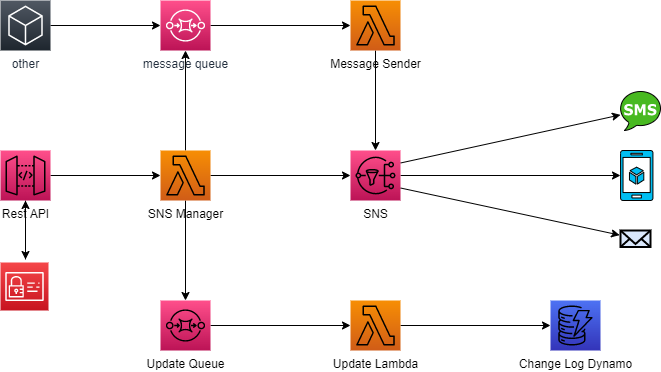

The diagram above was exported from draw.io. Its source (the exported page's mxGraphModel, read from the mxfile embedded in the PNG):
<mxGraphModel dx="1038" dy="547" grid="1" gridSize="10" guides="1" tooltips="1" connect="1" arrows="1" fold="1" page="1" pageScale="1" pageWidth="850" pageHeight="1100" background="#FFFFFF" math="0" shadow="0">
  <root>
    <mxCell id="0" />
    <mxCell id="1" parent="0" />
    <mxCell id="AJU-VuBhkyA_bXJS9BF7-11" style="edgeStyle=none;rounded=0;orthogonalLoop=1;jettySize=auto;html=1;exitX=0.5;exitY=1;exitDx=0;exitDy=0;exitPerimeter=0;entryX=0.5;entryY=0;entryDx=0;entryDy=0;entryPerimeter=0;fontColor=#000000;strokeColor=#000000;" edge="1" parent="1" source="L7IzVWPGPNEF3yvl5NZW-1" target="L7IzVWPGPNEF3yvl5NZW-2">
      <mxGeometry relative="1" as="geometry" />
    </mxCell>
    <mxCell id="L7IzVWPGPNEF3yvl5NZW-1" value="Message Sender" style="sketch=0;points=[[0,0,0],[0.25,0,0],[0.5,0,0],[0.75,0,0],[1,0,0],[0,1,0],[0.25,1,0],[0.5,1,0],[0.75,1,0],[1,1,0],[0,0.25,0],[0,0.5,0],[0,0.75,0],[1,0.25,0],[1,0.5,0],[1,0.75,0]];outlineConnect=0;fontColor=#000000;gradientColor=#F78E04;gradientDirection=north;fillColor=#D05C17;strokeColor=#000000;dashed=0;verticalLabelPosition=bottom;verticalAlign=top;align=center;html=1;fontSize=12;fontStyle=0;aspect=fixed;shape=mxgraph.aws4.resourceIcon;resIcon=mxgraph.aws4.lambda;" parent="1" vertex="1">
      <mxGeometry x="390" y="210" width="50" height="50" as="geometry" />
    </mxCell>
    <mxCell id="L7IzVWPGPNEF3yvl5NZW-7" style="edgeStyle=orthogonalEdgeStyle;rounded=0;orthogonalLoop=1;jettySize=auto;html=1;exitX=1;exitY=0.5;exitDx=0;exitDy=0;exitPerimeter=0;strokeColor=#000000;fontColor=#000000;" parent="1" source="L7IzVWPGPNEF3yvl5NZW-2" target="L7IzVWPGPNEF3yvl5NZW-6" edge="1">
      <mxGeometry relative="1" as="geometry" />
    </mxCell>
    <mxCell id="L7IzVWPGPNEF3yvl5NZW-10" style="rounded=0;orthogonalLoop=1;jettySize=auto;html=1;exitX=1;exitY=0.75;exitDx=0;exitDy=0;exitPerimeter=0;entryX=-0.027;entryY=0.279;entryDx=0;entryDy=0;entryPerimeter=0;strokeColor=#000000;fontColor=#000000;" parent="1" source="L7IzVWPGPNEF3yvl5NZW-2" target="L7IzVWPGPNEF3yvl5NZW-8" edge="1">
      <mxGeometry relative="1" as="geometry">
        <mxPoint x="535" y="320" as="targetPoint" />
      </mxGeometry>
    </mxCell>
    <mxCell id="L7IzVWPGPNEF3yvl5NZW-23" style="edgeStyle=none;rounded=0;orthogonalLoop=1;jettySize=auto;html=1;exitX=1;exitY=0.25;exitDx=0;exitDy=0;exitPerimeter=0;strokeColor=#000000;fontColor=#000000;" parent="1" source="L7IzVWPGPNEF3yvl5NZW-2" target="L7IzVWPGPNEF3yvl5NZW-22" edge="1">
      <mxGeometry relative="1" as="geometry" />
    </mxCell>
    <mxCell id="L7IzVWPGPNEF3yvl5NZW-2" value="SNS" style="sketch=0;points=[[0,0,0],[0.25,0,0],[0.5,0,0],[0.75,0,0],[1,0,0],[0,1,0],[0.25,1,0],[0.5,1,0],[0.75,1,0],[1,1,0],[0,0.25,0],[0,0.5,0],[0,0.75,0],[1,0.25,0],[1,0.5,0],[1,0.75,0]];outlineConnect=0;fontColor=#000000;gradientColor=#FF4F8B;gradientDirection=north;fillColor=#BC1356;strokeColor=#000000;dashed=0;verticalLabelPosition=bottom;verticalAlign=top;align=center;html=1;fontSize=12;fontStyle=0;aspect=fixed;shape=mxgraph.aws4.resourceIcon;resIcon=mxgraph.aws4.sns;" parent="1" vertex="1">
      <mxGeometry x="390" y="360" width="50" height="50" as="geometry" />
    </mxCell>
    <mxCell id="L7IzVWPGPNEF3yvl5NZW-6" value="" style="verticalLabelPosition=bottom;html=1;verticalAlign=top;align=center;strokeColor=#000000;fillColor=#00BEF2;shape=mxgraph.azure.mobile_services;pointerEvents=1;fontColor=#000000;" parent="1" vertex="1">
      <mxGeometry x="660" y="360" width="32.5" height="50" as="geometry" />
    </mxCell>
    <mxCell id="L7IzVWPGPNEF3yvl5NZW-8" value="" style="html=1;verticalLabelPosition=bottom;align=center;labelBackgroundColor=#ffffff;verticalAlign=top;strokeWidth=2;strokeColor=#000000;shadow=0;dashed=0;shape=mxgraph.ios7.icons.mail;fillColor=#dae8fc;fontColor=#000000;" parent="1" vertex="1">
      <mxGeometry x="660" y="440" width="30" height="16.5" as="geometry" />
    </mxCell>
    <mxCell id="AJU-VuBhkyA_bXJS9BF7-9" style="edgeStyle=orthogonalEdgeStyle;rounded=0;orthogonalLoop=1;jettySize=auto;html=1;exitX=1;exitY=0.5;exitDx=0;exitDy=0;exitPerimeter=0;entryX=0;entryY=0.5;entryDx=0;entryDy=0;entryPerimeter=0;fontColor=#000000;strokeColor=#000000;" edge="1" parent="1" source="L7IzVWPGPNEF3yvl5NZW-11" target="L7IzVWPGPNEF3yvl5NZW-12">
      <mxGeometry relative="1" as="geometry" />
    </mxCell>
    <mxCell id="L7IzVWPGPNEF3yvl5NZW-11" value="Update Queue" style="sketch=0;points=[[0,0,0],[0.25,0,0],[0.5,0,0],[0.75,0,0],[1,0,0],[0,1,0],[0.25,1,0],[0.5,1,0],[0.75,1,0],[1,1,0],[0,0.25,0],[0,0.5,0],[0,0.75,0],[1,0.25,0],[1,0.5,0],[1,0.75,0]];outlineConnect=0;fontColor=#000000;gradientColor=#FF4F8B;gradientDirection=north;fillColor=#BC1356;strokeColor=#000000;dashed=0;verticalLabelPosition=bottom;verticalAlign=top;align=center;html=1;fontSize=12;fontStyle=0;aspect=fixed;shape=mxgraph.aws4.resourceIcon;resIcon=mxgraph.aws4.sqs;" parent="1" vertex="1">
      <mxGeometry x="200" y="510" width="50" height="50" as="geometry" />
    </mxCell>
    <mxCell id="L7IzVWPGPNEF3yvl5NZW-16" style="edgeStyle=none;rounded=0;orthogonalLoop=1;jettySize=auto;html=1;exitX=1;exitY=0.5;exitDx=0;exitDy=0;exitPerimeter=0;entryX=0;entryY=0.5;entryDx=0;entryDy=0;entryPerimeter=0;strokeColor=#000000;fontColor=#000000;" parent="1" source="L7IzVWPGPNEF3yvl5NZW-12" target="L7IzVWPGPNEF3yvl5NZW-15" edge="1">
      <mxGeometry relative="1" as="geometry" />
    </mxCell>
    <mxCell id="L7IzVWPGPNEF3yvl5NZW-12" value="Update Lambda" style="sketch=0;points=[[0,0,0],[0.25,0,0],[0.5,0,0],[0.75,0,0],[1,0,0],[0,1,0],[0.25,1,0],[0.5,1,0],[0.75,1,0],[1,1,0],[0,0.25,0],[0,0.5,0],[0,0.75,0],[1,0.25,0],[1,0.5,0],[1,0.75,0]];outlineConnect=0;fontColor=#000000;gradientColor=#F78E04;gradientDirection=north;fillColor=#D05C17;strokeColor=#000000;dashed=0;verticalLabelPosition=bottom;verticalAlign=top;align=center;html=1;fontSize=12;fontStyle=0;aspect=fixed;shape=mxgraph.aws4.resourceIcon;resIcon=mxgraph.aws4.lambda;" parent="1" vertex="1">
      <mxGeometry x="390" y="510" width="50" height="50" as="geometry" />
    </mxCell>
    <mxCell id="L7IzVWPGPNEF3yvl5NZW-15" value="Change Log Dynamo" style="sketch=0;points=[[0,0,0],[0.25,0,0],[0.5,0,0],[0.75,0,0],[1,0,0],[0,1,0],[0.25,1,0],[0.5,1,0],[0.75,1,0],[1,1,0],[0,0.25,0],[0,0.5,0],[0,0.75,0],[1,0.25,0],[1,0.5,0],[1,0.75,0]];outlineConnect=0;fontColor=#000000;gradientColor=#4D72F3;gradientDirection=north;fillColor=#3334B9;strokeColor=#000000;dashed=0;verticalLabelPosition=bottom;verticalAlign=top;align=center;html=1;fontSize=12;fontStyle=0;aspect=fixed;shape=mxgraph.aws4.resourceIcon;resIcon=mxgraph.aws4.dynamodb;" parent="1" vertex="1">
      <mxGeometry x="590" y="510" width="50" height="50" as="geometry" />
    </mxCell>
    <mxCell id="AJU-VuBhkyA_bXJS9BF7-7" style="edgeStyle=orthogonalEdgeStyle;rounded=0;orthogonalLoop=1;jettySize=auto;html=1;entryX=0;entryY=0.5;entryDx=0;entryDy=0;entryPerimeter=0;fontColor=#000000;strokeColor=#000000;" edge="1" parent="1" source="L7IzVWPGPNEF3yvl5NZW-18" target="L7IzVWPGPNEF3yvl5NZW-28">
      <mxGeometry relative="1" as="geometry" />
    </mxCell>
    <mxCell id="AJU-VuBhkyA_bXJS9BF7-15" style="edgeStyle=none;rounded=0;orthogonalLoop=1;jettySize=auto;html=1;fontColor=#000000;strokeColor=#000000;" edge="1" parent="1" source="L7IzVWPGPNEF3yvl5NZW-18">
      <mxGeometry relative="1" as="geometry">
        <mxPoint x="65" y="469" as="targetPoint" />
      </mxGeometry>
    </mxCell>
    <mxCell id="L7IzVWPGPNEF3yvl5NZW-18" value="Rest API" style="sketch=0;points=[[0,0,0],[0.25,0,0],[0.5,0,0],[0.75,0,0],[1,0,0],[0,1,0],[0.25,1,0],[0.5,1,0],[0.75,1,0],[1,1,0],[0,0.25,0],[0,0.5,0],[0,0.75,0],[1,0.25,0],[1,0.5,0],[1,0.75,0]];outlineConnect=0;fontColor=#000000;gradientColor=#FF4F8B;gradientDirection=north;fillColor=#BC1356;strokeColor=#000000;dashed=0;verticalLabelPosition=bottom;verticalAlign=top;align=center;html=1;fontSize=12;fontStyle=0;aspect=fixed;shape=mxgraph.aws4.resourceIcon;resIcon=mxgraph.aws4.api_gateway;" parent="1" vertex="1">
      <mxGeometry x="40" y="360" width="50" height="50" as="geometry" />
    </mxCell>
    <mxCell id="L7IzVWPGPNEF3yvl5NZW-22" value="" style="dashed=0;outlineConnect=0;html=1;align=center;labelPosition=center;verticalLabelPosition=bottom;verticalAlign=top;shape=mxgraph.weblogos.sms;fillColor=#48B921;strokeColor=#000000;fontColor=#000000;" parent="1" vertex="1">
      <mxGeometry x="660" y="300" width="40" height="40" as="geometry" />
    </mxCell>
    <mxCell id="L7IzVWPGPNEF3yvl5NZW-32" style="edgeStyle=none;rounded=0;orthogonalLoop=1;jettySize=auto;html=1;exitX=1;exitY=0.5;exitDx=0;exitDy=0;exitPerimeter=0;entryX=0;entryY=0.5;entryDx=0;entryDy=0;entryPerimeter=0;strokeColor=#000000;fontColor=#000000;" parent="1" source="L7IzVWPGPNEF3yvl5NZW-28" target="L7IzVWPGPNEF3yvl5NZW-2" edge="1">
      <mxGeometry relative="1" as="geometry" />
    </mxCell>
    <mxCell id="AJU-VuBhkyA_bXJS9BF7-8" style="rounded=0;orthogonalLoop=1;jettySize=auto;html=1;exitX=0.5;exitY=0;exitDx=0;exitDy=0;exitPerimeter=0;entryX=0.5;entryY=1;entryDx=0;entryDy=0;entryPerimeter=0;fontColor=#000000;strokeColor=#000000;" edge="1" parent="1" source="L7IzVWPGPNEF3yvl5NZW-28" target="AJU-VuBhkyA_bXJS9BF7-1">
      <mxGeometry relative="1" as="geometry" />
    </mxCell>
    <mxCell id="AJU-VuBhkyA_bXJS9BF7-12" style="edgeStyle=none;rounded=0;orthogonalLoop=1;jettySize=auto;html=1;exitX=0.5;exitY=1;exitDx=0;exitDy=0;exitPerimeter=0;entryX=0.5;entryY=0;entryDx=0;entryDy=0;entryPerimeter=0;fontColor=#000000;strokeColor=#000000;" edge="1" parent="1" source="L7IzVWPGPNEF3yvl5NZW-28" target="L7IzVWPGPNEF3yvl5NZW-11">
      <mxGeometry relative="1" as="geometry" />
    </mxCell>
    <mxCell id="L7IzVWPGPNEF3yvl5NZW-28" value="SNS Manager" style="sketch=0;points=[[0,0,0],[0.25,0,0],[0.5,0,0],[0.75,0,0],[1,0,0],[0,1,0],[0.25,1,0],[0.5,1,0],[0.75,1,0],[1,1,0],[0,0.25,0],[0,0.5,0],[0,0.75,0],[1,0.25,0],[1,0.5,0],[1,0.75,0]];outlineConnect=0;fontColor=#000000;gradientColor=#F78E04;gradientDirection=north;fillColor=#D05C17;strokeColor=#000000;dashed=0;verticalLabelPosition=bottom;verticalAlign=top;align=center;html=1;fontSize=12;fontStyle=0;aspect=fixed;shape=mxgraph.aws4.resourceIcon;resIcon=mxgraph.aws4.lambda;" parent="1" vertex="1">
      <mxGeometry x="200" y="360" width="50" height="50" as="geometry" />
    </mxCell>
    <mxCell id="AJU-VuBhkyA_bXJS9BF7-2" style="edgeStyle=orthogonalEdgeStyle;rounded=0;orthogonalLoop=1;jettySize=auto;html=1;entryX=0;entryY=0.5;entryDx=0;entryDy=0;entryPerimeter=0;fontColor=#000000;strokeColor=#000000;" edge="1" parent="1" source="AJU-VuBhkyA_bXJS9BF7-1" target="L7IzVWPGPNEF3yvl5NZW-1">
      <mxGeometry relative="1" as="geometry" />
    </mxCell>
    <mxCell id="AJU-VuBhkyA_bXJS9BF7-1" value="message queue" style="sketch=0;points=[[0,0,0],[0.25,0,0],[0.5,0,0],[0.75,0,0],[1,0,0],[0,1,0],[0.25,1,0],[0.5,1,0],[0.75,1,0],[1,1,0],[0,0.25,0],[0,0.5,0],[0,0.75,0],[1,0.25,0],[1,0.5,0],[1,0.75,0]];outlineConnect=0;fontColor=#232F3E;gradientColor=#FF4F8B;gradientDirection=north;fillColor=#BC1356;strokeColor=#ffffff;dashed=0;verticalLabelPosition=bottom;verticalAlign=top;align=center;html=1;fontSize=12;fontStyle=0;aspect=fixed;shape=mxgraph.aws4.resourceIcon;resIcon=mxgraph.aws4.sqs;" vertex="1" parent="1">
      <mxGeometry x="200" y="210" width="50" height="50" as="geometry" />
    </mxCell>
    <mxCell id="AJU-VuBhkyA_bXJS9BF7-6" style="edgeStyle=orthogonalEdgeStyle;rounded=0;orthogonalLoop=1;jettySize=auto;html=1;exitX=1;exitY=0.5;exitDx=0;exitDy=0;exitPerimeter=0;entryX=0;entryY=0.5;entryDx=0;entryDy=0;entryPerimeter=0;fontColor=#000000;strokeColor=#000000;" edge="1" parent="1" source="AJU-VuBhkyA_bXJS9BF7-4" target="AJU-VuBhkyA_bXJS9BF7-1">
      <mxGeometry relative="1" as="geometry" />
    </mxCell>
    <mxCell id="AJU-VuBhkyA_bXJS9BF7-4" value="other" style="sketch=0;points=[[0,0,0],[0.25,0,0],[0.5,0,0],[0.75,0,0],[1,0,0],[0,1,0],[0.25,1,0],[0.5,1,0],[0.75,1,0],[1,1,0],[0,0.25,0],[0,0.5,0],[0,0.75,0],[1,0.25,0],[1,0.5,0],[1,0.75,0]];gradientDirection=north;outlineConnect=0;fontColor=#232F3E;gradientColor=#505863;fillColor=#1E262E;strokeColor=#ffffff;dashed=0;verticalLabelPosition=bottom;verticalAlign=top;align=center;html=1;fontSize=12;fontStyle=0;aspect=fixed;shape=mxgraph.aws4.resourceIcon;resIcon=mxgraph.aws4.general;" vertex="1" parent="1">
      <mxGeometry x="40" y="210" width="50" height="50" as="geometry" />
    </mxCell>
    <mxCell id="AJU-VuBhkyA_bXJS9BF7-14" style="edgeStyle=none;rounded=0;orthogonalLoop=1;jettySize=auto;html=1;exitX=0.5;exitY=0;exitDx=0;exitDy=0;exitPerimeter=0;fontColor=#000000;strokeColor=#000000;" edge="1" parent="1" target="L7IzVWPGPNEF3yvl5NZW-18">
      <mxGeometry relative="1" as="geometry">
        <mxPoint x="65" y="469" as="sourcePoint" />
      </mxGeometry>
    </mxCell>
    <mxCell id="AJU-VuBhkyA_bXJS9BF7-16" value="" style="sketch=0;points=[[0,0,0],[0.25,0,0],[0.5,0,0],[0.75,0,0],[1,0,0],[0,1,0],[0.25,1,0],[0.5,1,0],[0.75,1,0],[1,1,0],[0,0.25,0],[0,0.5,0],[0,0.75,0],[1,0.25,0],[1,0.5,0],[1,0.75,0]];outlineConnect=0;fontColor=#232F3E;gradientColor=#F54749;gradientDirection=north;fillColor=#C7131F;strokeColor=#ffffff;dashed=0;verticalLabelPosition=bottom;verticalAlign=top;align=center;html=1;fontSize=12;fontStyle=0;aspect=fixed;shape=mxgraph.aws4.resourceIcon;resIcon=mxgraph.aws4.identity_and_access_management;" vertex="1" parent="1">
      <mxGeometry x="40" y="472" width="48" height="48" as="geometry" />
    </mxCell>
    <mxCell id="AJU-VuBhkyA_bXJS9BF7-17" style="edgeStyle=none;rounded=0;orthogonalLoop=1;jettySize=auto;html=1;exitX=1;exitY=1;exitDx=0;exitDy=0;exitPerimeter=0;fontColor=#000000;strokeColor=#000000;" edge="1" parent="1" source="AJU-VuBhkyA_bXJS9BF7-16" target="AJU-VuBhkyA_bXJS9BF7-16">
      <mxGeometry relative="1" as="geometry" />
    </mxCell>
  </root>
</mxGraphModel>